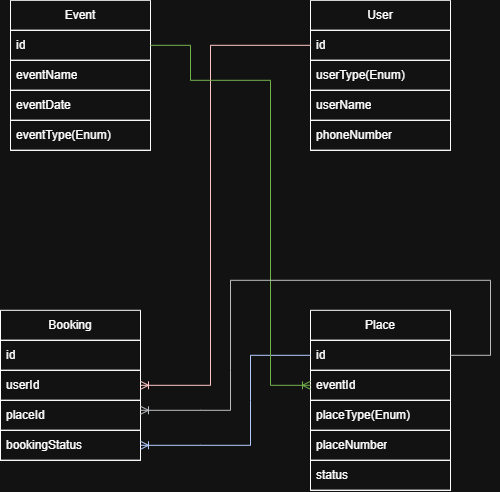

The diagram above was exported from draw.io. Its source (the exported page's mxGraphModel, read from the mxfile embedded in the PNG):
<mxGraphModel dx="1178" dy="741" grid="1" gridSize="10" guides="1" tooltips="1" connect="1" arrows="1" fold="1" page="1" pageScale="1" pageWidth="827" pageHeight="1169" math="0" shadow="0">
  <root>
    <mxCell id="0" />
    <mxCell id="1" parent="0" />
    <mxCell id="pWaj5mOJgtxhijxXn2d6-1" parent="1" style="swimlane;fontStyle=0;childLayout=stackLayout;horizontal=1;startSize=30;horizontalStack=0;resizeParent=1;resizeParentMax=0;resizeLast=0;collapsible=1;marginBottom=0;whiteSpace=wrap;html=1;strokeColor=default;fillColor=default;labelBorderColor=none;perimeterSpacing=1;" value="Event" vertex="1">
      <mxGeometry height="150" width="140" x="80" y="100" as="geometry" />
    </mxCell>
    <mxCell id="pWaj5mOJgtxhijxXn2d6-2" parent="pWaj5mOJgtxhijxXn2d6-1" style="text;strokeColor=default;fillColor=none;align=left;verticalAlign=middle;spacingLeft=4;spacingRight=4;overflow=hidden;points=[[0,0.5],[1,0.5]];portConstraint=eastwest;rotatable=0;whiteSpace=wrap;html=1;labelBorderColor=none;" value="id" vertex="1">
      <mxGeometry height="30" width="140" y="30" as="geometry" />
    </mxCell>
    <mxCell id="pWaj5mOJgtxhijxXn2d6-3" parent="pWaj5mOJgtxhijxXn2d6-1" style="text;strokeColor=default;fillColor=none;align=left;verticalAlign=middle;spacingLeft=4;spacingRight=4;overflow=hidden;points=[[0,0.5],[1,0.5]];portConstraint=eastwest;rotatable=0;whiteSpace=wrap;html=1;labelBorderColor=none;" value="eventName" vertex="1">
      <mxGeometry height="30" width="140" y="60" as="geometry" />
    </mxCell>
    <mxCell id="pWaj5mOJgtxhijxXn2d6-4" parent="pWaj5mOJgtxhijxXn2d6-1" style="text;strokeColor=default;fillColor=none;align=left;verticalAlign=middle;spacingLeft=4;spacingRight=4;overflow=hidden;points=[[0,0.5],[1,0.5]];portConstraint=eastwest;rotatable=0;whiteSpace=wrap;html=1;labelBorderColor=none;" value="eventDate" vertex="1">
      <mxGeometry height="30" width="140" y="90" as="geometry" />
    </mxCell>
    <mxCell id="pWaj5mOJgtxhijxXn2d6-19" parent="pWaj5mOJgtxhijxXn2d6-1" style="text;strokeColor=default;fillColor=none;align=left;verticalAlign=middle;spacingLeft=4;spacingRight=4;overflow=hidden;points=[[0,0.5],[1,0.5]];portConstraint=eastwest;rotatable=0;whiteSpace=wrap;html=1;labelBorderColor=none;" value="eventType(Enum)" vertex="1">
      <mxGeometry height="30" width="140" y="120" as="geometry" />
    </mxCell>
    <mxCell id="pWaj5mOJgtxhijxXn2d6-7" parent="1" style="swimlane;fontStyle=0;childLayout=stackLayout;horizontal=1;startSize=30;horizontalStack=0;resizeParent=1;resizeParentMax=0;resizeLast=0;collapsible=1;marginBottom=0;whiteSpace=wrap;html=1;" value="User" vertex="1">
      <mxGeometry height="150" width="140" x="380" y="100" as="geometry" />
    </mxCell>
    <mxCell id="pWaj5mOJgtxhijxXn2d6-8" parent="pWaj5mOJgtxhijxXn2d6-7" style="text;strokeColor=default;fillColor=none;align=left;verticalAlign=middle;spacingLeft=4;spacingRight=4;overflow=hidden;points=[[0,0.5],[1,0.5]];portConstraint=eastwest;rotatable=0;whiteSpace=wrap;html=1;" value="id" vertex="1">
      <mxGeometry height="30" width="140" y="30" as="geometry" />
    </mxCell>
    <mxCell id="pWaj5mOJgtxhijxXn2d6-9" parent="pWaj5mOJgtxhijxXn2d6-7" style="text;strokeColor=default;fillColor=none;align=left;verticalAlign=middle;spacingLeft=4;spacingRight=4;overflow=hidden;points=[[0,0.5],[1,0.5]];portConstraint=eastwest;rotatable=0;whiteSpace=wrap;html=1;" value="userType(Enum)" vertex="1">
      <mxGeometry height="30" width="140" y="60" as="geometry" />
    </mxCell>
    <mxCell id="pWaj5mOJgtxhijxXn2d6-10" parent="pWaj5mOJgtxhijxXn2d6-7" style="text;strokeColor=default;fillColor=none;align=left;verticalAlign=middle;spacingLeft=4;spacingRight=4;overflow=hidden;points=[[0,0.5],[1,0.5]];portConstraint=eastwest;rotatable=0;whiteSpace=wrap;html=1;" value="userName" vertex="1">
      <mxGeometry height="30" width="140" y="90" as="geometry" />
    </mxCell>
    <mxCell id="pWaj5mOJgtxhijxXn2d6-11" parent="pWaj5mOJgtxhijxXn2d6-7" style="text;strokeColor=default;fillColor=none;align=left;verticalAlign=middle;spacingLeft=4;spacingRight=4;overflow=hidden;points=[[0,0.5],[1,0.5]];portConstraint=eastwest;rotatable=0;whiteSpace=wrap;html=1;" value="phoneNumber" vertex="1">
      <mxGeometry height="30" width="140" y="120" as="geometry" />
    </mxCell>
    <mxCell id="pWaj5mOJgtxhijxXn2d6-12" parent="1" style="swimlane;fontStyle=0;childLayout=stackLayout;horizontal=1;startSize=30;horizontalStack=0;resizeParent=1;resizeParentMax=0;resizeLast=0;collapsible=1;marginBottom=0;whiteSpace=wrap;html=1;" value="Place" vertex="1">
      <mxGeometry height="180" width="140" x="380" y="410" as="geometry" />
    </mxCell>
    <mxCell id="pWaj5mOJgtxhijxXn2d6-13" parent="pWaj5mOJgtxhijxXn2d6-12" style="text;strokeColor=default;fillColor=none;align=left;verticalAlign=middle;spacingLeft=4;spacingRight=4;overflow=hidden;points=[[0,0.5],[1,0.5]];portConstraint=eastwest;rotatable=0;whiteSpace=wrap;html=1;" value="id" vertex="1">
      <mxGeometry height="30" width="140" y="30" as="geometry" />
    </mxCell>
    <mxCell id="pWaj5mOJgtxhijxXn2d6-41" parent="pWaj5mOJgtxhijxXn2d6-12" style="text;strokeColor=default;fillColor=none;align=left;verticalAlign=middle;spacingLeft=4;spacingRight=4;overflow=hidden;points=[[0,0.5],[1,0.5]];portConstraint=eastwest;rotatable=0;whiteSpace=wrap;html=1;" value="eventId" vertex="1">
      <mxGeometry height="30" width="140" y="60" as="geometry" />
    </mxCell>
    <mxCell id="pWaj5mOJgtxhijxXn2d6-14" parent="pWaj5mOJgtxhijxXn2d6-12" style="text;strokeColor=default;fillColor=none;align=left;verticalAlign=middle;spacingLeft=4;spacingRight=4;overflow=hidden;points=[[0,0.5],[1,0.5]];portConstraint=eastwest;rotatable=0;whiteSpace=wrap;html=1;" value="placeType(Enum)" vertex="1">
      <mxGeometry height="30" width="140" y="90" as="geometry" />
    </mxCell>
    <mxCell id="pWaj5mOJgtxhijxXn2d6-15" parent="pWaj5mOJgtxhijxXn2d6-12" style="text;strokeColor=default;fillColor=none;align=left;verticalAlign=middle;spacingLeft=4;spacingRight=4;overflow=hidden;points=[[0,0.5],[1,0.5]];portConstraint=eastwest;rotatable=0;whiteSpace=wrap;html=1;" value="placeNumber" vertex="1">
      <mxGeometry height="30" width="140" y="120" as="geometry" />
    </mxCell>
    <mxCell id="pWaj5mOJgtxhijxXn2d6-47" parent="pWaj5mOJgtxhijxXn2d6-12" style="text;strokeColor=default;fillColor=none;align=left;verticalAlign=middle;spacingLeft=4;spacingRight=4;overflow=hidden;points=[[0,0.5],[1,0.5]];portConstraint=eastwest;rotatable=0;whiteSpace=wrap;html=1;" value="status" vertex="1">
      <mxGeometry height="30" width="140" y="150" as="geometry" />
    </mxCell>
    <mxCell id="pWaj5mOJgtxhijxXn2d6-20" parent="1" style="swimlane;fontStyle=0;childLayout=stackLayout;horizontal=1;startSize=30;horizontalStack=0;resizeParent=1;resizeParentMax=0;resizeLast=0;collapsible=1;marginBottom=0;whiteSpace=wrap;html=1;" value="Booking" vertex="1">
      <mxGeometry height="150" width="140" x="70" y="410" as="geometry" />
    </mxCell>
    <mxCell id="pWaj5mOJgtxhijxXn2d6-21" parent="pWaj5mOJgtxhijxXn2d6-20" style="text;strokeColor=default;fillColor=none;align=left;verticalAlign=middle;spacingLeft=4;spacingRight=4;overflow=hidden;points=[[0,0.5],[1,0.5]];portConstraint=eastwest;rotatable=0;whiteSpace=wrap;html=1;" value="id" vertex="1">
      <mxGeometry height="30" width="140" y="30" as="geometry" />
    </mxCell>
    <mxCell id="pWaj5mOJgtxhijxXn2d6-22" parent="pWaj5mOJgtxhijxXn2d6-20" style="text;strokeColor=default;fillColor=none;align=left;verticalAlign=middle;spacingLeft=4;spacingRight=4;overflow=hidden;points=[[0,0.5],[1,0.5]];portConstraint=eastwest;rotatable=0;whiteSpace=wrap;html=1;" value="userId" vertex="1">
      <mxGeometry height="30" width="140" y="60" as="geometry" />
    </mxCell>
    <mxCell id="pWaj5mOJgtxhijxXn2d6-45" parent="pWaj5mOJgtxhijxXn2d6-20" style="text;strokeColor=default;fillColor=none;align=left;verticalAlign=middle;spacingLeft=4;spacingRight=4;overflow=hidden;points=[[0,0.5],[1,0.5]];portConstraint=eastwest;rotatable=0;whiteSpace=wrap;html=1;" value="placeId" vertex="1">
      <mxGeometry height="30" width="140" y="90" as="geometry" />
    </mxCell>
    <mxCell id="pWaj5mOJgtxhijxXn2d6-24" parent="pWaj5mOJgtxhijxXn2d6-20" style="text;strokeColor=default;fillColor=none;align=left;verticalAlign=middle;spacingLeft=4;spacingRight=4;overflow=hidden;points=[[0,0.5],[1,0.5]];portConstraint=eastwest;rotatable=0;whiteSpace=wrap;html=1;" value="bookingStatus" vertex="1">
      <mxGeometry height="30" width="140" y="120" as="geometry" />
    </mxCell>
    <mxCell id="pWaj5mOJgtxhijxXn2d6-28" edge="1" parent="1" source="pWaj5mOJgtxhijxXn2d6-8" style="fontSize=12;html=1;endArrow=ERoneToMany;rounded=0;exitX=0;exitY=0.5;exitDx=0;exitDy=0;entryX=1;entryY=0.5;entryDx=0;entryDy=0;fillColor=#a20025;strokeColor=#6F0000;" target="pWaj5mOJgtxhijxXn2d6-22" value="">
      <mxGeometry height="100" relative="1" width="100" as="geometry">
        <Array as="points">
          <mxPoint x="280" y="145" />
          <mxPoint x="280" y="485" />
        </Array>
        <mxPoint x="370" y="150" as="sourcePoint" />
        <mxPoint x="360" y="520" as="targetPoint" />
      </mxGeometry>
    </mxCell>
    <mxCell id="pWaj5mOJgtxhijxXn2d6-29" edge="1" parent="1" source="pWaj5mOJgtxhijxXn2d6-13" style="fontSize=12;html=1;endArrow=ERoneToMany;rounded=0;exitX=0;exitY=0.5;exitDx=0;exitDy=0;entryX=1;entryY=0.5;entryDx=0;entryDy=0;fillColor=#0050ef;strokeColor=#001DBC;" target="pWaj5mOJgtxhijxXn2d6-24" value="">
      <mxGeometry height="100" relative="1" width="100" as="geometry">
        <Array as="points">
          <mxPoint x="320" y="455" />
          <mxPoint x="320" y="500" />
          <mxPoint x="320" y="545" />
          <mxPoint x="270" y="545" />
        </Array>
        <mxPoint x="350" y="600" as="sourcePoint" />
        <mxPoint x="340" y="970" as="targetPoint" />
      </mxGeometry>
    </mxCell>
    <mxCell id="pWaj5mOJgtxhijxXn2d6-44" edge="1" parent="1" style="fontSize=12;html=1;endArrow=none;rounded=0;entryX=1;entryY=0.5;entryDx=0;entryDy=0;fillColor=#60a917;strokeColor=#2D7600;endFill=0;startArrow=ERoneToMany;startFill=0;" target="pWaj5mOJgtxhijxXn2d6-2" value="">
      <mxGeometry height="100" relative="1" width="100" as="geometry">
        <Array as="points">
          <mxPoint x="340" y="485" />
          <mxPoint x="340" y="180" />
          <mxPoint x="260" y="180" />
          <mxPoint x="260" y="145" />
        </Array>
        <mxPoint x="380" y="485" as="sourcePoint" />
        <mxPoint x="230" y="630" as="targetPoint" />
      </mxGeometry>
    </mxCell>
    <mxCell id="pWaj5mOJgtxhijxXn2d6-46" edge="1" parent="1" source="pWaj5mOJgtxhijxXn2d6-13" style="fontSize=12;html=1;endArrow=ERoneToMany;rounded=0;entryX=1;entryY=0.5;entryDx=0;entryDy=0;fillColor=#cdeb8b;strokeColor=#36393d;exitX=1;exitY=0.5;exitDx=0;exitDy=0;endFill=0;" value="">
      <mxGeometry height="100" relative="1" width="100" as="geometry">
        <Array as="points">
          <mxPoint x="560" y="455" />
          <mxPoint x="560" y="380" />
          <mxPoint x="300" y="380" />
          <mxPoint x="300" y="470" />
          <mxPoint x="300" y="510" />
          <mxPoint x="270" y="510" />
        </Array>
        <mxPoint x="560" y="460" as="sourcePoint" />
        <mxPoint x="210" y="510" as="targetPoint" />
      </mxGeometry>
    </mxCell>
  </root>
</mxGraphModel>